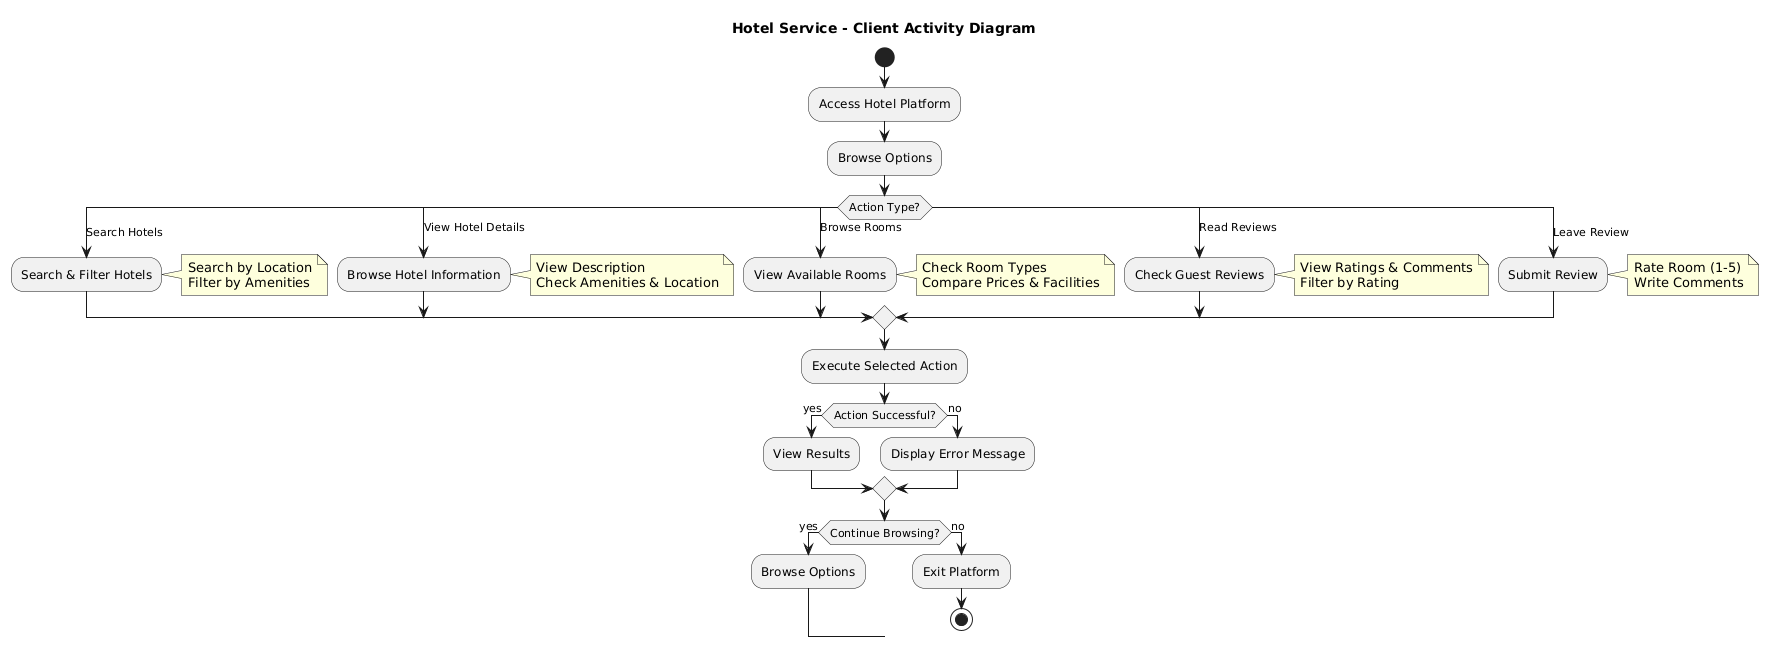

The diagram above was rendered by PlantUML. Its source (embedded in the PNG):
@startuml
title Hotel Service - Client Activity Diagram

start

:Access Hotel Platform;

:Browse Options;

switch (Action Type?)
case (Search Hotels)
  :Search & Filter Hotels;
  note right: Search by Location\nFilter by Amenities
  
case (View Hotel Details)
  :Browse Hotel Information;
  note right: View Description\nCheck Amenities & Location
  
case (Browse Rooms)
  :View Available Rooms;
  note right: Check Room Types\nCompare Prices & Facilities
  
case (Read Reviews)
  :Check Guest Reviews;
  note right: View Ratings & Comments\nFilter by Rating
  
case (Leave Review)
  :Submit Review;
  note right: Rate Room (1-5)\nWrite Comments
  
endswitch

:Execute Selected Action;

if (Action Successful?) then (yes)
  :View Results;
else (no)
  :Display Error Message;
endif

if (Continue Browsing?) then (yes)
  :Browse Options;
else (no)
  :Exit Platform;
  stop
endif
@enduml